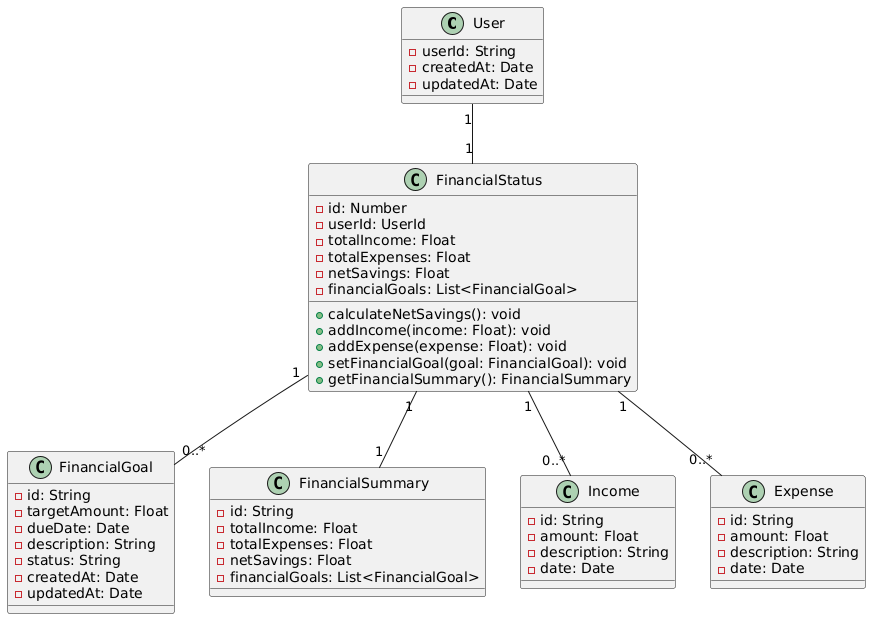

The diagram above was rendered by PlantUML. Its source (embedded in the PNG):
@startuml
class User {
    - userId: String
    - createdAt: Date
    - updatedAt: Date
}

class FinancialStatus {
    - id: Number
    - userId: UserId
    - totalIncome: Float
    - totalExpenses: Float
    - netSavings: Float
    - financialGoals: List<FinancialGoal>
    + calculateNetSavings(): void
    + addIncome(income: Float): void
    + addExpense(expense: Float): void
    + setFinancialGoal(goal: FinancialGoal): void
    + getFinancialSummary(): FinancialSummary
}

class FinancialGoal {
    - id: String
    - targetAmount: Float
    - dueDate: Date
    - description: String
    - status: String
    - createdAt: Date
    - updatedAt: Date
}

class FinancialSummary {
    - id: String
    - totalIncome: Float
    - totalExpenses: Float
    - netSavings: Float
    - financialGoals: List<FinancialGoal>
}

class Income {
    - id: String
    - amount: Float
    - description: String
    - date: Date
}

class Expense {
    - id: String
    - amount: Float
    - description: String
    - date: Date
}

User "1" -- "1" FinancialStatus
FinancialStatus "1" -- "0..*" FinancialGoal
FinancialStatus "1" -- "1" FinancialSummary
FinancialStatus "1" -- "0..*" Income
FinancialStatus "1" -- "0..*" Expense
@enduml